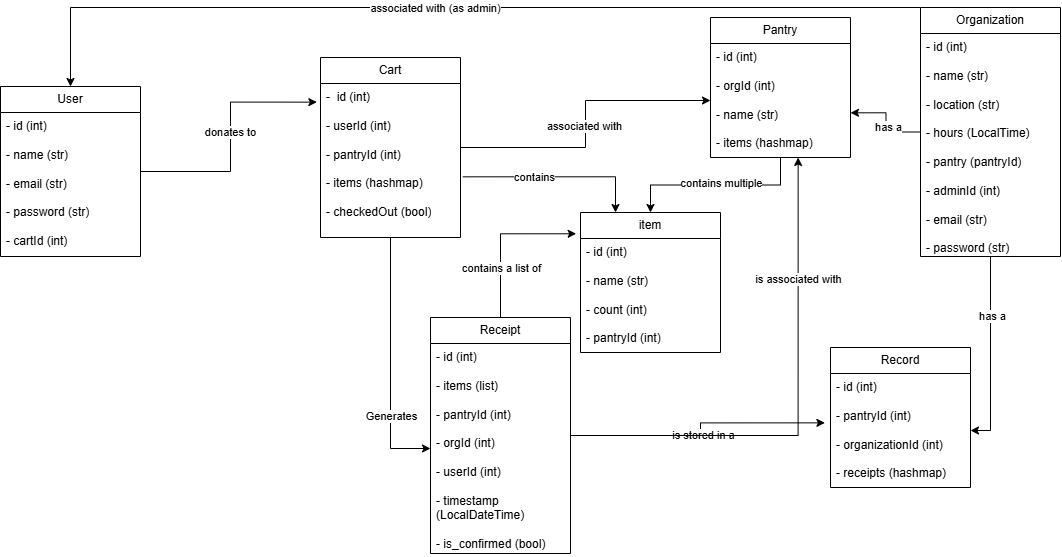

The diagram above was exported from draw.io. Its source (the exported page's mxGraphModel, read from the mxfile embedded in the PNG):
<mxGraphModel dx="1863" dy="497" grid="1" gridSize="10" guides="1" tooltips="1" connect="1" arrows="1" fold="1" page="1" pageScale="1" pageWidth="850" pageHeight="1100" math="0" shadow="0">
  <root>
    <mxCell id="0" />
    <mxCell id="1" parent="0" />
    <mxCell id="X96OVH7NrprbWWnv0_0--33" edge="1" parent="1" source="X96OVH7NrprbWWnv0_0--2" style="edgeStyle=orthogonalEdgeStyle;rounded=0;orthogonalLoop=1;jettySize=auto;html=1;entryX=-0.026;entryY=0.121;entryDx=0;entryDy=0;entryPerimeter=0;" target="X96OVH7NrprbWWnv0_0--28">
      <mxGeometry relative="1" as="geometry" />
    </mxCell>
    <mxCell id="X96OVH7NrprbWWnv0_0--63" connectable="0" parent="X96OVH7NrprbWWnv0_0--33" style="edgeLabel;html=1;align=center;verticalAlign=middle;resizable=0;points=[];" value="donates to" vertex="1">
      <mxGeometry relative="1" x="0.3786" y="-3" as="geometry">
        <mxPoint x="-10" y="27" as="offset" />
      </mxGeometry>
    </mxCell>
    <mxCell id="X96OVH7NrprbWWnv0_0--2" parent="1" style="swimlane;fontStyle=0;childLayout=stackLayout;horizontal=1;startSize=26;fillColor=none;horizontalStack=0;resizeParent=1;resizeParentMax=0;resizeLast=0;collapsible=1;marginBottom=0;whiteSpace=wrap;html=1;" value="User" vertex="1">
      <mxGeometry height="170" width="140" x="-370" y="109" as="geometry" />
    </mxCell>
    <mxCell id="X96OVH7NrprbWWnv0_0--4" parent="X96OVH7NrprbWWnv0_0--2" style="text;strokeColor=none;fillColor=none;align=left;verticalAlign=top;spacingLeft=4;spacingRight=4;overflow=hidden;rotatable=0;points=[[0,0.5],[1,0.5]];portConstraint=eastwest;whiteSpace=wrap;html=1;" value="- id (int)&lt;div&gt;&lt;br&gt;&lt;/div&gt;&lt;div&gt;- name (str)&lt;/div&gt;&lt;div&gt;&lt;br&gt;&lt;/div&gt;&lt;div&gt;- email (str)&lt;/div&gt;&lt;div&gt;&lt;br&gt;&lt;/div&gt;&lt;div&gt;- password (str)&lt;/div&gt;&lt;div&gt;&lt;br&gt;&lt;/div&gt;&lt;div&gt;- cartId (int)&lt;/div&gt;&lt;div&gt;&lt;span style=&quot;background-color: transparent; color: light-dark(rgb(0, 0, 0), rgb(255, 255, 255));&quot;&gt;&amp;nbsp;&lt;/span&gt;&lt;/div&gt;" vertex="1">
      <mxGeometry height="144" width="140" y="26" as="geometry" />
    </mxCell>
    <mxCell id="X96OVH7NrprbWWnv0_0--54" edge="1" parent="1" source="X96OVH7NrprbWWnv0_0--6" style="edgeStyle=orthogonalEdgeStyle;rounded=0;orthogonalLoop=1;jettySize=auto;html=1;entryX=0.5;entryY=0;entryDx=0;entryDy=0;" target="X96OVH7NrprbWWnv0_0--2">
      <mxGeometry relative="1" as="geometry">
        <Array as="points">
          <mxPoint x="-300" y="30" />
        </Array>
      </mxGeometry>
    </mxCell>
    <mxCell id="X96OVH7NrprbWWnv0_0--55" connectable="0" parent="X96OVH7NrprbWWnv0_0--54" style="edgeLabel;html=1;align=center;verticalAlign=middle;resizable=0;points=[];" value="associated with (as admin)" vertex="1">
      <mxGeometry relative="1" x="0.0453" as="geometry">
        <mxPoint as="offset" />
      </mxGeometry>
    </mxCell>
    <mxCell id="X96OVH7NrprbWWnv0_0--6" parent="1" style="swimlane;fontStyle=0;childLayout=stackLayout;horizontal=1;startSize=26;fillColor=none;horizontalStack=0;resizeParent=1;resizeParentMax=0;resizeLast=0;collapsible=1;marginBottom=0;whiteSpace=wrap;html=1;" value="Organization" vertex="1">
      <mxGeometry height="249" width="140" x="550" y="30" as="geometry" />
    </mxCell>
    <mxCell id="X96OVH7NrprbWWnv0_0--7" parent="X96OVH7NrprbWWnv0_0--6" style="text;strokeColor=none;fillColor=none;align=left;verticalAlign=top;spacingLeft=4;spacingRight=4;overflow=hidden;rotatable=0;points=[[0,0.5],[1,0.5]];portConstraint=eastwest;whiteSpace=wrap;html=1;" value="- id (int)&lt;div&gt;&lt;br&gt;&lt;/div&gt;&lt;div&gt;- name (str)&lt;/div&gt;&lt;div&gt;&lt;br&gt;&lt;/div&gt;&lt;div&gt;- location (str)&lt;/div&gt;&lt;div&gt;&lt;br&gt;&lt;/div&gt;&lt;div&gt;- hours (LocalTime)&lt;/div&gt;&lt;div&gt;&lt;br&gt;&lt;/div&gt;&lt;div&gt;- pantry (pantryId)&lt;/div&gt;&lt;div&gt;&lt;br&gt;&lt;/div&gt;&lt;div&gt;- adminId (int)&lt;/div&gt;&lt;div&gt;&lt;br&gt;&lt;/div&gt;&lt;div&gt;- email (str)&lt;/div&gt;&lt;div&gt;&lt;br&gt;&lt;/div&gt;&lt;div&gt;- password (str)&lt;/div&gt;" vertex="1">
      <mxGeometry height="223" width="140" y="26" as="geometry" />
    </mxCell>
    <mxCell id="X96OVH7NrprbWWnv0_0--45" edge="1" parent="1" source="X96OVH7NrprbWWnv0_0--10" style="edgeStyle=orthogonalEdgeStyle;rounded=0;orthogonalLoop=1;jettySize=auto;html=1;entryX=0.5;entryY=0;entryDx=0;entryDy=0;" target="X96OVH7NrprbWWnv0_0--14">
      <mxGeometry relative="1" as="geometry" />
    </mxCell>
    <mxCell id="X96OVH7NrprbWWnv0_0--46" connectable="0" parent="X96OVH7NrprbWWnv0_0--45" style="edgeLabel;html=1;align=center;verticalAlign=middle;resizable=0;points=[];" value="contains multiple" vertex="1">
      <mxGeometry relative="1" x="0.3867" y="-2" as="geometry">
        <mxPoint x="41" as="offset" />
      </mxGeometry>
    </mxCell>
    <mxCell id="X96OVH7NrprbWWnv0_0--10" parent="1" style="swimlane;fontStyle=0;childLayout=stackLayout;horizontal=1;startSize=26;fillColor=none;horizontalStack=0;resizeParent=1;resizeParentMax=0;resizeLast=0;collapsible=1;marginBottom=0;whiteSpace=wrap;html=1;" value="Pantry" vertex="1">
      <mxGeometry height="140" width="140" x="340" y="40" as="geometry" />
    </mxCell>
    <mxCell id="X96OVH7NrprbWWnv0_0--11" parent="X96OVH7NrprbWWnv0_0--10" style="text;strokeColor=none;fillColor=none;align=left;verticalAlign=top;spacingLeft=4;spacingRight=4;overflow=hidden;rotatable=0;points=[[0,0.5],[1,0.5]];portConstraint=eastwest;whiteSpace=wrap;html=1;" value="- id (int)&lt;div&gt;&lt;br&gt;&lt;/div&gt;&lt;div&gt;- orgId (int)&lt;/div&gt;&lt;div&gt;&lt;br&gt;&lt;/div&gt;&lt;div&gt;- name (str)&lt;/div&gt;&lt;div&gt;&lt;br&gt;&lt;/div&gt;&lt;div&gt;- items (hashmap)&lt;/div&gt;" vertex="1">
      <mxGeometry height="114" width="140" y="26" as="geometry" />
    </mxCell>
    <mxCell id="X96OVH7NrprbWWnv0_0--14" parent="1" style="swimlane;fontStyle=0;childLayout=stackLayout;horizontal=1;startSize=26;fillColor=none;horizontalStack=0;resizeParent=1;resizeParentMax=0;resizeLast=0;collapsible=1;marginBottom=0;whiteSpace=wrap;html=1;" value="item" vertex="1">
      <mxGeometry height="140" width="140" x="210" y="235" as="geometry" />
    </mxCell>
    <mxCell id="X96OVH7NrprbWWnv0_0--15" parent="X96OVH7NrprbWWnv0_0--14" style="text;strokeColor=none;fillColor=none;align=left;verticalAlign=top;spacingLeft=4;spacingRight=4;overflow=hidden;rotatable=0;points=[[0,0.5],[1,0.5]];portConstraint=eastwest;whiteSpace=wrap;html=1;" value="- id (int)&lt;div&gt;&lt;br&gt;&lt;/div&gt;&lt;div&gt;- name (str&lt;span style=&quot;background-color: transparent; color: light-dark(rgb(0, 0, 0), rgb(255, 255, 255));&quot;&gt;)&lt;/span&gt;&lt;/div&gt;&lt;div&gt;&lt;span style=&quot;background-color: transparent; color: light-dark(rgb(0, 0, 0), rgb(255, 255, 255));&quot;&gt;&lt;br&gt;&lt;/span&gt;&lt;/div&gt;&lt;div&gt;&lt;span style=&quot;background-color: transparent; color: light-dark(rgb(0, 0, 0), rgb(255, 255, 255));&quot;&gt;- count (int)&lt;/span&gt;&lt;/div&gt;&lt;div&gt;&lt;span style=&quot;background-color: transparent; color: light-dark(rgb(0, 0, 0), rgb(255, 255, 255));&quot;&gt;&lt;br&gt;&lt;/span&gt;&lt;/div&gt;&lt;div&gt;&lt;span style=&quot;background-color: transparent; color: light-dark(rgb(0, 0, 0), rgb(255, 255, 255));&quot;&gt;- pantryId (int)&lt;/span&gt;&lt;/div&gt;" vertex="1">
      <mxGeometry height="114" width="140" y="26" as="geometry" />
    </mxCell>
    <mxCell id="X96OVH7NrprbWWnv0_0--18" parent="1" style="swimlane;fontStyle=0;childLayout=stackLayout;horizontal=1;startSize=26;fillColor=none;horizontalStack=0;resizeParent=1;resizeParentMax=0;resizeLast=0;collapsible=1;marginBottom=0;whiteSpace=wrap;html=1;" value="Receipt" vertex="1">
      <mxGeometry height="236" width="140" x="60" y="340" as="geometry" />
    </mxCell>
    <mxCell id="X96OVH7NrprbWWnv0_0--19" parent="X96OVH7NrprbWWnv0_0--18" style="text;strokeColor=none;fillColor=none;align=left;verticalAlign=top;spacingLeft=4;spacingRight=4;overflow=hidden;rotatable=0;points=[[0,0.5],[1,0.5]];portConstraint=eastwest;whiteSpace=wrap;html=1;" value="- id (int)&lt;div&gt;&lt;br&gt;&lt;/div&gt;&lt;div&gt;- items (list)&lt;/div&gt;&lt;div&gt;&lt;br&gt;&lt;/div&gt;&lt;div&gt;- pantryId (int)&lt;/div&gt;&lt;div&gt;&lt;br&gt;&lt;/div&gt;&lt;div&gt;- orgId (int)&lt;/div&gt;&lt;div&gt;&lt;br&gt;&lt;/div&gt;&lt;div&gt;- userId (int)&lt;/div&gt;&lt;div&gt;&lt;br&gt;&lt;/div&gt;&lt;div&gt;- timestamp (LocalDateTime)&lt;/div&gt;&lt;div&gt;&lt;br&gt;&lt;/div&gt;&lt;div&gt;- is_confirmed (bool)&lt;/div&gt;" vertex="1">
      <mxGeometry height="210" width="140" y="26" as="geometry" />
    </mxCell>
    <mxCell id="X96OVH7NrprbWWnv0_0--22" parent="1" style="swimlane;fontStyle=0;childLayout=stackLayout;horizontal=1;startSize=26;fillColor=none;horizontalStack=0;resizeParent=1;resizeParentMax=0;resizeLast=0;collapsible=1;marginBottom=0;whiteSpace=wrap;html=1;" value="Record" vertex="1">
      <mxGeometry height="140" width="140" x="460" y="370" as="geometry" />
    </mxCell>
    <mxCell id="X96OVH7NrprbWWnv0_0--23" parent="X96OVH7NrprbWWnv0_0--22" style="text;strokeColor=none;fillColor=none;align=left;verticalAlign=top;spacingLeft=4;spacingRight=4;overflow=hidden;rotatable=0;points=[[0,0.5],[1,0.5]];portConstraint=eastwest;whiteSpace=wrap;html=1;" value="- id (int)&lt;div&gt;&lt;br&gt;&lt;/div&gt;&lt;div&gt;- pantryId (int)&lt;/div&gt;&lt;div&gt;&lt;br&gt;&lt;/div&gt;&lt;div&gt;- organizationId (int)&lt;/div&gt;&lt;div&gt;&lt;br&gt;&lt;/div&gt;&lt;div&gt;- receipts (hashmap)&lt;/div&gt;" vertex="1">
      <mxGeometry height="114" width="140" y="26" as="geometry" />
    </mxCell>
    <mxCell id="X96OVH7NrprbWWnv0_0--47" edge="1" parent="1" source="X96OVH7NrprbWWnv0_0--27" style="edgeStyle=orthogonalEdgeStyle;rounded=0;orthogonalLoop=1;jettySize=auto;html=1;entryX=0;entryY=0.5;entryDx=0;entryDy=0;" target="X96OVH7NrprbWWnv0_0--19">
      <mxGeometry relative="1" as="geometry" />
    </mxCell>
    <mxCell id="X96OVH7NrprbWWnv0_0--48" connectable="0" parent="X96OVH7NrprbWWnv0_0--47" style="edgeLabel;html=1;align=center;verticalAlign=middle;resizable=0;points=[];" value="Generates" vertex="1">
      <mxGeometry relative="1" x="0.4172" as="geometry">
        <mxPoint as="offset" />
      </mxGeometry>
    </mxCell>
    <mxCell id="X96OVH7NrprbWWnv0_0--60" edge="1" parent="1" source="X96OVH7NrprbWWnv0_0--27" style="edgeStyle=orthogonalEdgeStyle;rounded=0;orthogonalLoop=1;jettySize=auto;html=1;entryX=0;entryY=0.5;entryDx=0;entryDy=0;" target="X96OVH7NrprbWWnv0_0--11">
      <mxGeometry relative="1" as="geometry" />
    </mxCell>
    <mxCell id="X96OVH7NrprbWWnv0_0--61" connectable="0" parent="X96OVH7NrprbWWnv0_0--60" style="edgeLabel;html=1;align=center;verticalAlign=middle;resizable=0;points=[];" value="associated with" vertex="1">
      <mxGeometry relative="1" x="-0.0101" y="2" as="geometry">
        <mxPoint as="offset" />
      </mxGeometry>
    </mxCell>
    <mxCell id="X96OVH7NrprbWWnv0_0--64" edge="1" parent="1" source="X96OVH7NrprbWWnv0_0--28" style="edgeStyle=orthogonalEdgeStyle;rounded=0;orthogonalLoop=1;jettySize=auto;html=1;entryX=0.25;entryY=0;entryDx=0;entryDy=0;exitX=1.017;exitY=0.606;exitDx=0;exitDy=0;exitPerimeter=0;" target="X96OVH7NrprbWWnv0_0--14">
      <mxGeometry relative="1" as="geometry" />
    </mxCell>
    <mxCell id="X96OVH7NrprbWWnv0_0--65" connectable="0" parent="X96OVH7NrprbWWnv0_0--64" style="edgeLabel;html=1;align=center;verticalAlign=middle;resizable=0;points=[];" value="contains" vertex="1">
      <mxGeometry relative="1" x="-0.2465" as="geometry">
        <mxPoint as="offset" />
      </mxGeometry>
    </mxCell>
    <mxCell id="X96OVH7NrprbWWnv0_0--27" parent="1" style="swimlane;fontStyle=0;childLayout=stackLayout;horizontal=1;startSize=26;fillColor=none;horizontalStack=0;resizeParent=1;resizeParentMax=0;resizeLast=0;collapsible=1;marginBottom=0;whiteSpace=wrap;html=1;" value="Cart" vertex="1">
      <mxGeometry height="180" width="140" x="-50" y="80" as="geometry" />
    </mxCell>
    <mxCell id="X96OVH7NrprbWWnv0_0--28" parent="X96OVH7NrprbWWnv0_0--27" style="text;strokeColor=none;fillColor=none;align=left;verticalAlign=top;spacingLeft=4;spacingRight=4;overflow=hidden;rotatable=0;points=[[0,0.5],[1,0.5]];portConstraint=eastwest;whiteSpace=wrap;html=1;" value="-&amp;nbsp; id (int)&lt;div&gt;&lt;br&gt;&lt;/div&gt;&lt;div&gt;- userId (int)&lt;/div&gt;&lt;div&gt;&lt;br&gt;&lt;/div&gt;&lt;div&gt;- pantryId (int)&lt;/div&gt;&lt;div&gt;&lt;br&gt;&lt;/div&gt;&lt;div&gt;- items (hashmap)&lt;/div&gt;&lt;div&gt;&lt;br&gt;&lt;/div&gt;&lt;div&gt;- checkedOut (bool)&lt;/div&gt;" vertex="1">
      <mxGeometry height="154" width="140" y="26" as="geometry" />
    </mxCell>
    <mxCell id="X96OVH7NrprbWWnv0_0--39" edge="1" parent="1" source="X96OVH7NrprbWWnv0_0--6" style="edgeStyle=orthogonalEdgeStyle;rounded=0;orthogonalLoop=1;jettySize=auto;html=1;entryX=1;entryY=0.5;entryDx=0;entryDy=0;" target="X96OVH7NrprbWWnv0_0--23">
      <mxGeometry relative="1" as="geometry" />
    </mxCell>
    <mxCell id="X96OVH7NrprbWWnv0_0--40" connectable="0" parent="X96OVH7NrprbWWnv0_0--39" style="edgeLabel;html=1;align=center;verticalAlign=middle;resizable=0;points=[];" value="has a" vertex="1">
      <mxGeometry relative="1" x="-0.388" y="1" as="geometry">
        <mxPoint as="offset" />
      </mxGeometry>
    </mxCell>
    <mxCell id="X96OVH7NrprbWWnv0_0--41" edge="1" parent="1" source="X96OVH7NrprbWWnv0_0--18" style="edgeStyle=orthogonalEdgeStyle;rounded=0;orthogonalLoop=1;jettySize=auto;html=1;entryX=-0.04;entryY=0.433;entryDx=0;entryDy=0;entryPerimeter=0;" target="X96OVH7NrprbWWnv0_0--23">
      <mxGeometry relative="1" as="geometry" />
    </mxCell>
    <mxCell id="X96OVH7NrprbWWnv0_0--42" connectable="0" parent="X96OVH7NrprbWWnv0_0--41" style="edgeLabel;html=1;align=center;verticalAlign=middle;resizable=0;points=[];" value="is stored in a" vertex="1">
      <mxGeometry relative="1" x="-0.0351" y="1" as="geometry">
        <mxPoint x="3" as="offset" />
      </mxGeometry>
    </mxCell>
    <mxCell id="X96OVH7NrprbWWnv0_0--43" edge="1" parent="1" source="X96OVH7NrprbWWnv0_0--6" style="edgeStyle=orthogonalEdgeStyle;rounded=0;orthogonalLoop=1;jettySize=auto;html=1;">
      <mxGeometry relative="1" as="geometry">
        <mxPoint x="480" y="135.31" as="targetPoint" />
      </mxGeometry>
    </mxCell>
    <mxCell id="X96OVH7NrprbWWnv0_0--44" connectable="0" parent="X96OVH7NrprbWWnv0_0--43" style="edgeLabel;html=1;align=center;verticalAlign=middle;resizable=0;points=[];" value="has a" vertex="1">
      <mxGeometry relative="1" x="-0.1078" y="-2" as="geometry">
        <mxPoint as="offset" />
      </mxGeometry>
    </mxCell>
    <mxCell id="X96OVH7NrprbWWnv0_0--49" edge="1" parent="1" source="X96OVH7NrprbWWnv0_0--18" style="edgeStyle=orthogonalEdgeStyle;rounded=0;orthogonalLoop=1;jettySize=auto;html=1;exitX=0.5;exitY=0;exitDx=0;exitDy=0;entryX=-0.031;entryY=0.152;entryDx=0;entryDy=0;entryPerimeter=0;" target="X96OVH7NrprbWWnv0_0--14">
      <mxGeometry relative="1" as="geometry" />
    </mxCell>
    <mxCell id="X96OVH7NrprbWWnv0_0--50" connectable="0" parent="X96OVH7NrprbWWnv0_0--49" style="edgeLabel;html=1;align=center;verticalAlign=middle;resizable=0;points=[];" value="contains a list of" vertex="1">
      <mxGeometry relative="1" x="0.2443" y="-5" as="geometry">
        <mxPoint x="-15" y="29" as="offset" />
      </mxGeometry>
    </mxCell>
    <mxCell id="X96OVH7NrprbWWnv0_0--51" edge="1" parent="1" source="X96OVH7NrprbWWnv0_0--18" style="edgeStyle=orthogonalEdgeStyle;rounded=0;orthogonalLoop=1;jettySize=auto;html=1;entryX=0.626;entryY=1;entryDx=0;entryDy=0;entryPerimeter=0;exitX=1;exitY=0.5;exitDx=0;exitDy=0;" target="X96OVH7NrprbWWnv0_0--11">
      <mxGeometry relative="1" as="geometry" />
    </mxCell>
    <mxCell id="X96OVH7NrprbWWnv0_0--52" connectable="0" parent="X96OVH7NrprbWWnv0_0--51" style="edgeLabel;html=1;align=center;verticalAlign=middle;resizable=0;points=[];" value="is associated with" vertex="1">
      <mxGeometry relative="1" x="0.5182" as="geometry">
        <mxPoint as="offset" />
      </mxGeometry>
    </mxCell>
  </root>
</mxGraphModel>